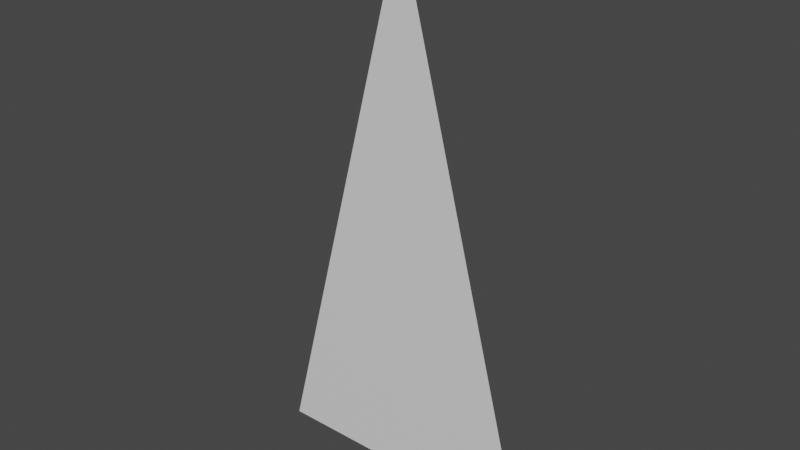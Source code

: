 # Source: grass_blade.blend  (saved by Blender 3.3.6; exported with 4.5.12 LTS)
import bpy
from mathutils import Matrix  # noqa: F401  (used for matrix-valued properties, if any)

bpy.ops.wm.read_factory_settings(use_empty=True)
scene = bpy.context.scene
scene.name = 'Scene'

# ---- collections
col_collection = bpy.data.collections.new('Collection'); scene.collection.children.link(col_collection)

# ---- materials (node trees are filled in below, after node groups)
mat_material = bpy.data.materials.new('Material')
mat_material.alpha_threshold = 0.0
mat_material.use_transparent_shadow = False
mat_material.roughness = 0.5
mat_material.line_color = (0.0, 0.0, 0.0, 1.0)

# ---- material node trees
mat_material.use_nodes = True; mat_material.node_tree.nodes.clear()
_N = mat_material.node_tree.nodes; _L = mat_material.node_tree.links
n0 = _N.new('ShaderNodeOutputMaterial'); n0.name = 'Material Output'; n0.location = (300, 300)
n1 = _N.new('ShaderNodeBsdfPrincipled'); n1.name = 'Principled BSDF'; n1.location = (10, 300)
n1.distribution = 'GGX'
n1.subsurface_method = 'RANDOM_WALK_SKIN'
n1.inputs[3].default_value = 1.45
n1.inputs[27].default_value = (0.0, 0.0, 0.0, 1.0)
n1.inputs[28].default_value = 1.0
_L.new(n1.outputs[0], n0.inputs[0])
n0.is_active_output = True

# ---- world
world_world = bpy.data.worlds.new('World'); scene.world = world_world
world_world.use_nodes = True; world_world.node_tree.nodes.clear()
_N = world_world.node_tree.nodes; _L = world_world.node_tree.links
n0 = _N.new('ShaderNodeOutputWorld'); n0.name = 'World Output'; n0.location = (300, 300)
n1 = _N.new('ShaderNodeBackground'); n1.name = 'Background'; n1.location = (10, 300)
n1.inputs[0].default_value = (0.05088, 0.05088, 0.05088, 1.0)
_L.new(n1.outputs[0], n0.inputs[0])
n0.is_active_output = True
world_world.color = (0.05088, 0.05088, 0.05088)
world_world.use_sun_shadow = False
world_world.sun_shadow_jitter_overblur = 0.0

# ---- meshes
me_cube = bpy.data.meshes.new('Cube')
me_cube.from_pydata([(0.0, 0.0, 0.5), (0.13, 0.0, 0.0), (-0.13, 0.0, 0.0)], [], [(1, 0, 2)])
_uv = me_cube.uv_layers.new(name='UVMap')
_uv.uv.foreach_set('vector', [1.0, 0.0, 0.5, 1.0, 0.0, 0.0])
me_cube.materials.append(mat_material)
me_cube.use_mirror_vertex_groups = False
me_cube.update()

# ---- objects
ob_blade = bpy.data.objects.new('blade', me_cube)

# ---- transforms, parenting, visibility, modifiers, constraints
ob_blade.location = (0.0, 0.0, 0.0)
ob_blade.lock_rotations_4d = False
ob_blade.empty_display_type = 'ARROWS'
ob_blade.lineart.crease_threshold = 0.0

# ---- collection membership
col_collection.objects.link(ob_blade)

# ---- scene / render settings (as saved in the file)
scene.frame_start = 1; scene.frame_end = 250; scene.frame_set(1)
scene.render.engine = 'BLENDER_EEVEE_NEXT'
scene.cycles.sampling_pattern = 'TABULATED_SOBOL'
scene.cycles.use_light_tree = False
scene.view_settings.view_transform = 'Filmic'
bpy.context.view_layer.update()

# ---- added for rendering (the .blend has no active camera and no usable light): camera, sun
cam_auto = bpy.data.cameras.new('AutoCamera')
cam_auto.lens = 50.0
cam_auto.sensor_width = 36.0
cam_auto.clip_end = 1000.0
ob_auto_camera = bpy.data.objects.new('AutoCamera', cam_auto)
scene.collection.objects.link(ob_auto_camera)
ob_auto_camera.location = (0.52142, -0.625704, 0.667136)
ob_auto_camera.rotation_euler = (1.09748, -7.21219e-08, 0.694738)
scene.camera = ob_auto_camera
light_auto_sun = bpy.data.lights.new('AutoSun', 'SUN')
light_auto_sun.energy = 3.0
light_auto_sun.angle = 0.0523599
ob_auto_sun = bpy.data.objects.new('AutoSun', light_auto_sun)
scene.collection.objects.link(ob_auto_sun)
ob_auto_sun.rotation_euler = (0.872665, 0.174533, 0.523599)
bpy.context.view_layer.update()
